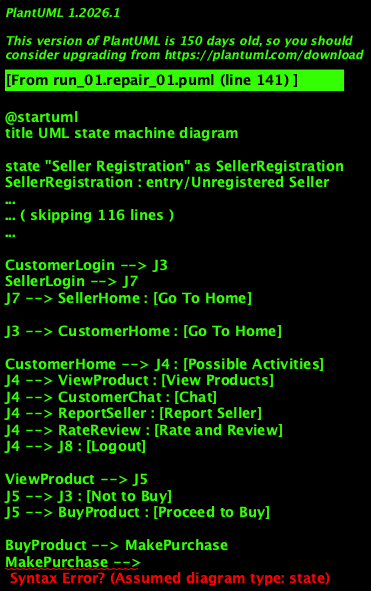

The diagram above was rendered by PlantUML. Its source (embedded in the PNG):
@startuml
title UML state machine diagram

state "Seller Registration" as SellerRegistration
SellerRegistration : entry/Unregistered Seller
SellerRegistration : do/Get Valid Seller Credentials
SellerRegistration : exit/Seller Account Registered

state "Seller Verification" as SellerVerification
SellerVerification : entry/Seller Account Registered
SellerVerification : do/Verify Seller
SellerVerification : exit/Login Seller

state "Seller Login" as SellerLogin
SellerLogin : entry/Unverified Seller
SellerLogin : entry/Seller not logged in
SellerLogin : do/Authenticate Seller
SellerLogin : exit/Logged In Successfully

state "Customer Login" as CustomerLogin
CustomerLogin : entry/Not Logged In
CustomerLogin : do/Authenticate Customer
CustomerLogin : exit/Successfully Logged In

state "Seller Home" as SellerHome
SellerHome : entry/Logged In Seller
SellerHome : do/Display Seller Dashboard
SellerHome : exit/Sale Products
SellerHome : exit/Promote Products
SellerHome : exit/Chat
SellerHome : exit/Logout

state "Customer Home" as CustomerHome
CustomerHome : entry/Customer Logged in
CustomerHome : do/Display Recommended/Promoted Products
CustomerHome : exit/View Product
CustomerHome : exit/Buy Product
CustomerHome : exit/Chat
CustomerHome : exit/Report Seller
CustomerHome : exit/Rate and Review

state "View Product" as ViewProduct
ViewProduct : entry/To View Products
ViewProduct : do/Search and View Products
ViewProduct : exit/Return to home
ViewProduct : exit/Buy Product

state "Buy Product" as BuyProduct
BuyProduct : entry/Opted to Buy
BuyProduct : do/Add product to cart
BuyProduct : exit/Proceed to Checkout

state "Make Purchase" as MakePurchase
MakePurchase : entry/Proceeded to Checkout
MakePurchase : do/Enable payment
MakePurchase : exit/Payment Successful
MakePurchase : exit/Payment Unsuccessful
MakePurchase : exit/Return to Home

state "Chat" as CustomerChat
CustomerChat : entry/To Chat
CustomerChat : do/Chat with Seller
CustomerChat : exit/Return to Home

state "Report Seller" as ReportSeller
ReportSeller : entry/To Report Seller
ReportSeller : entry/Seller in Purchase History
ReportSeller : do/Issue Report to Seller
ReportSeller : exit/Return to Home

state "Rate and Review" as RateReview
RateReview : entry/To Rate and Review
RateReview : entry/Product Delivered
RateReview : do/Rate and Review the product
RateReview : exit/Return to Home

state "Sale Products" as SaleProducts
SaleProducts : entry/To Sale Products
SaleProducts : do/Add new Product to Seller Inventory
SaleProducts : exit/Product added Successfully
SaleProducts : exit/Return to Home State

state "Promote Products" as PromoteProducts
PromoteProducts : entry/To Promote Products
PromoteProducts : entry/Product in Sale
PromoteProducts : do/Promote a Product
PromoteProducts : exit/Return to Home State

state "Chat" as SellerChat
SellerChat : entry/To Chat
SellerChat : entry/Seller Product in Sale
SellerChat : entry/Message from Customer
SellerChat : do/Enable chat with Customer
SellerChat : exit/Return to Home State

state "Logout" as Logout
Logout : entry/To Logout User
Logout : do/Logout User
Logout : exit/User Logged out
Logout : --> [*]

state J0 <<choice>>
state J1 <<choice>>
state J2 <<choice>>
state J3 <<choice>>
state J4 <<choice>>
state J5 <<choice>>
state J6 <<choice>>
state J7 <<choice>>
state J8 <<choice>>

[*] --> J0
J0 --> J1 : [Seller Portal]
J0 --> CustomerLogin : [Customer Portal]

J1 --> SellerRegistration : [New Seller]
J1 --> J2 : [Registered Seller]

SellerRegistration --> SellerVerification
SellerVerification --> J2
J2 --> SellerLogin : [Login]

CustomerLogin --> J3
SellerLogin --> J7
J7 --> SellerHome : [Go To Home]

J3 --> CustomerHome : [Go To Home]

CustomerHome --> J4 : [Possible Activities]
J4 --> ViewProduct : [View Products]
J4 --> CustomerChat : [Chat]
J4 --> ReportSeller : [Report Seller]
J4 --> RateReview : [Rate and Review]
J4 --> J8 : [Logout]

ViewProduct --> J5
J5 --> J3 : [Not to Buy]
J5 --> BuyProduct : [Proceed to Buy]

BuyProduct --> MakePurchase
MakePurchase -->
@enduml